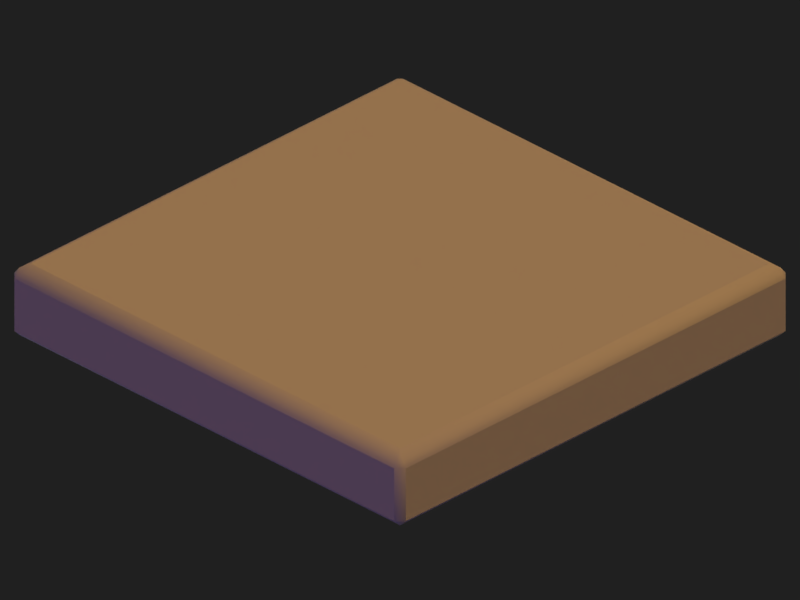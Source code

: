 # Source: grass_2x2.blend  (saved by Blender 2.77.0; exported with 4.5.12 LTS)
import bpy
from mathutils import Matrix  # noqa: F401  (used for matrix-valued properties, if any)

bpy.ops.wm.read_factory_settings(use_empty=True)
scene = bpy.context.scene
scene.name = 'Scene'

# ---- collections
col_collection_1 = bpy.data.collections.new('Collection 1'); scene.collection.children.link(col_collection_1)

# ---- materials (node trees are filled in below, after node groups)
mat_material_001 = bpy.data.materials.new('Material.001')
mat_material_001.alpha_threshold = 0.0
mat_material_001.use_transparent_shadow = False
mat_material_001.specular_color = (0.1424, 0.1424, 0.1424)
mat_material_001.roughness = 0.5
mat_material_001.specular_intensity = 0.0

# ---- material node trees

# ---- world
world_world = bpy.data.worlds.new('World'); scene.world = world_world
world_world.color = (0.01467, 0.01467, 0.01467)
world_world.use_sun_shadow = False
world_world.sun_shadow_jitter_overblur = 0.0
world_world.cycles.sampling_method = 'MANUAL'
world_world.light_settings.distance = 1.0

# ---- cameras
cam_camera = bpy.data.cameras.new('Camera')
cam_camera.type = 'ORTHO'
cam_camera.clip_end = 100.0
cam_camera.lens = 35.0
cam_camera.sensor_width = 32.0
cam_camera.sensor_height = 18.0
cam_camera.ortho_scale = 2.84
cam_camera.dof.focus_distance = 0.0
cam_camera.dof.aperture_fstop = 128.0

# ---- lights
light_filllight = bpy.data.lights.new('FillLight', 'SUN')
light_filllight.color = (0.4428, 0.2307, 1.0)
light_filllight.transmission_factor = 0.0
light_filllight.angle = 1.571
light_filllight.energy = 0.25
light_filllight.shadow_buffer_clip_start = 0.5
light_filllight.shadow_soft_size = 1.0
light_filllight.shadow_cascade_max_distance = 1000.0
light_keylight = bpy.data.lights.new('KeyLight', 'SUN')
light_keylight.color = (0.814, 0.4313, 0.1524)
light_keylight.transmission_factor = 0.0
light_keylight.angle = 1.571
light_keylight.energy = 1.5
light_keylight.shadow_buffer_clip_start = 0.5
light_keylight.shadow_soft_size = 1.0
light_keylight.shadow_cascade_max_distance = 1000.0
light_rimlight = bpy.data.lights.new('RimLight', 'SUN')
light_rimlight.color = (0.7067, 0.7067, 0.7067)
light_rimlight.transmission_factor = 0.0
light_rimlight.angle = 1.571
light_rimlight.energy = 0.5
light_rimlight.shadow_buffer_clip_start = 0.5
light_rimlight.shadow_soft_size = 1.0
light_rimlight.shadow_cascade_max_distance = 1000.0

# ---- meshes
me_cube_001 = bpy.data.meshes.new('Cube.001')
me_cube_001.from_pydata([(-0.9774, -1.008, -0.2705), (-1.008, -0.9774, -0.2705), (-0.9774, -0.9774, -0.3012), (-0.9774, -1.008, -0.05008), (-0.9504, -0.9504, 0.001022), (-1.008, -0.9774, -0.05008), (-0.9774, 1.008, -0.2705), (-0.9774, 0.9774, -0.3012), (-1.008, 0.9774, -0.2705), (-0.9504, 0.9504, 0.001022), (-0.9774, 1.008, -0.05008), (-1.008, 0.9774, -0.05008), (0.9774, -1.008, -0.2705), (0.9774, -0.9774, -0.3012), (1.008, -0.9774, -0.2705), (0.9504, -0.9504, 0.001022), (0.9774, -1.008, -0.05008), (1.008, -0.9774, -0.05008), (1.008, 0.9774, -0.2705), (0.9774, 0.9774, -0.3012), (0.9774, 1.008, -0.2705), (0.9504, 0.9504, 0.001022), (1.008, 0.9774, -0.05008), (0.9774, 1.008, -0.05008), (-0.9774, -0.9928, -0.2859), (-0.9928, -0.9928, -0.2705), (-0.9928, -0.9774, -0.2859), (-0.9928, -0.9928, -0.05008), (-0.9728, -0.9881, -0.02275), (-0.9881, -0.9728, -0.02275), (-0.9928, 0.9928, -0.2705), (-0.9774, 0.9928, -0.2859), (-0.9928, 0.9774, -0.2859), (-0.9881, 0.9728, -0.02275), (-0.9728, 0.9881, -0.02275), (-0.9928, 0.9928, -0.05008), (0.9928, -0.9928, -0.2705), (0.9774, -0.9928, -0.2859), (0.9928, -0.9774, -0.2859), (0.9881, -0.9728, -0.02275), (0.9728, -0.9881, -0.02275), (0.9928, -0.9928, -0.05008), (0.9928, 0.9928, -0.2705), (0.9928, 0.9774, -0.2859), (0.9774, 0.9928, -0.2859), (0.9728, 0.9881, -0.02275), (0.9881, 0.9728, -0.02275), (0.9928, 0.9928, -0.05008), (-0.9774, -1.008, -0.15), (-1.008, -0.9774, -0.15), (-0.9504, 1.066e-11, 0.001022), (-1.008, 1.094e-11, -0.05008), (-0.9774, 1.008, -0.15), (-1.008, 0.9774, -0.15), (-0.9774, 1.094e-11, -0.3012), (-1.008, 1.094e-11, -0.2705), (-2.008e-10, 0.9504, 0.001022), (4.378e-11, 1.008, -0.05008), (1.008, 0.9774, -0.15), (0.9774, 1.008, -0.15), (4.378e-11, 0.9774, -0.3012), (4.378e-11, 1.008, -0.2705), (0.9504, 1.066e-11, 0.001022), (1.008, 1.094e-11, -0.05008), (0.9774, -1.008, -0.15), (1.008, -0.9774, -0.15), (0.9774, 1.094e-11, -0.3012), (1.008, 1.094e-11, -0.2705), (-2.008e-10, -0.9504, 0.001022), (4.378e-11, -1.008, -0.05008), (4.378e-11, -0.9774, -0.3012), (4.378e-11, -1.008, -0.2705), (-1.008, 1.094e-11, -0.15), (4.378e-11, -0.9928, -0.2859), (-1.91e-10, -0.9881, -0.02275), (0.9928, 1.094e-11, -0.2859), (0.9928, -0.9928, -0.15), (0.9881, 2.312e-11, -0.02275), (4.378e-11, 0.9928, -0.2859), (0.9928, 0.9928, -0.15), (-1.91e-10, 0.9881, -0.02275), (-0.9928, 1.094e-11, -0.2859), (-0.9928, 0.9928, -0.15), (-0.9881, 2.312e-11, -0.02275), (-0.9928, -0.9928, -0.15), (4.378e-11, 1.008, -0.15), (4.378e-11, -1.008, -0.15), (4.334e-11, 1.087e-11, 0.001211), (1.008, 1.094e-11, -0.15)], [], [(88, 65, 14, 67), (87, 56, 9, 50), (86, 48, 0, 71), (85, 59, 20, 61), (0, 25, 24), (3, 28, 27), (6, 31, 30), (9, 34, 33), (12, 37, 36), (15, 40, 39), (18, 43, 42), (21, 46, 45), (84, 27, 5, 49), (83, 33, 11, 51), (82, 30, 8, 53), (81, 26, 1, 55), (80, 45, 23, 57), (79, 42, 20, 59), (78, 31, 6, 61), (77, 39, 17, 63), (76, 36, 14, 65), (75, 43, 18, 67), (74, 28, 3, 69), (73, 37, 12, 71), (72, 53, 8, 55), (49, 72, 55, 1), (5, 51, 72, 49), (51, 11, 53, 72), (24, 73, 71, 0), (2, 70, 73, 24), (70, 13, 37, 73), (40, 74, 69, 16), (15, 68, 74, 40), (68, 4, 28, 74), (38, 75, 67, 14), (13, 66, 75, 38), (66, 19, 43, 75), (41, 76, 65, 17), (16, 64, 76, 41), (64, 12, 36, 76), (46, 77, 63, 22), (21, 62, 77, 46), (62, 15, 39, 77), (44, 78, 61, 20), (19, 60, 78, 44), (60, 7, 31, 78), (47, 79, 59, 23), (22, 58, 79, 47), (58, 18, 42, 79), (34, 80, 57, 10), (9, 56, 80, 34), (56, 21, 45, 80), (32, 81, 55, 8), (7, 54, 81, 32), (54, 2, 26, 81), (35, 82, 53, 11), (10, 52, 82, 35), (52, 6, 30, 82), (29, 83, 51, 5), (4, 50, 83, 29), (50, 9, 33, 83), (25, 84, 49, 1), (0, 48, 84, 25), (48, 3, 27, 84), (45, 47, 23), (45, 46, 47), (46, 22, 47), (42, 44, 20), (42, 43, 44), (43, 19, 44), (39, 41, 17), (39, 40, 41), (40, 16, 41), (36, 38, 14), (36, 37, 38), (37, 13, 38), (33, 35, 11), (33, 34, 35), (34, 10, 35), (30, 32, 8), (30, 31, 32), (31, 7, 32), (27, 29, 5), (27, 28, 29), (28, 4, 29), (24, 26, 2), (24, 25, 26), (25, 1, 26), (52, 85, 61, 6), (10, 57, 85, 52), (57, 23, 59, 85), (64, 86, 71, 12), (16, 69, 86, 64), (69, 3, 48, 86), (68, 87, 50, 4), (15, 62, 87, 68), (62, 21, 56, 87), (58, 88, 67, 18), (22, 63, 88, 58), (63, 17, 65, 88)])
me_cube_001.polygons.foreach_set('use_smooth', [0, 0, 0, 0, 1, 1, 1, 1, 1, 1, 1, 1, 1, 1, 1, 1, 1, 1, 1, 1, 1, 1, 1, 1, 0, 0, 0, 0, 1, 1, 1, 1, 1, 1, 1, 1, 1, 1, 1, 1, 1, 1, 1, 1, 1, 1, 1, 1, 1, 1, 1, 1, 1, 1, 1, 1, 1, 1, 1, 1, 1, 1, 1, 1, 1, 1, 1, 1, 1, 1, 1, 1, 1, 1, 1, 1, 1, 1, 1, 1, 1, 1, 1, 1, 1, 1, 1, 1, 0, 0, 0, 0, 0, 0, 0, 0, 0, 0, 0, 0])
_uv = me_cube_001.uv_layers.new(name='UVMap')
_uv.uv.foreach_set('vector', [0.9353, 0.5009, 0.9382, 0.1317, 0.9827, 0.1358, 0.9821, 0.5014, 0.4997, 0.5, 0.4999, 0.8653, 0.1266, 0.8598, 0.1346, 0.5003, 0.5006, 0.06405, 0.131, 0.06157, 0.1351, 0.01693, 0.5011, 0.01721, 0.4987, 0.9359, 0.8683, 0.9384, 0.8642, 0.9831, 0.4982, 0.9828, 0.1351, 0.01693, 0.1273, 0.01493, 0.1337, 0.009019, 0.1336, 0.09744, 0.1336, 0.1096, 0.1259, 0.09926, 0.01262, 0.8806, 0.005764, 0.874, 0.01454, 0.872, 0.1266, 0.8598, 0.1124, 0.8734, 0.109, 0.8657, 0.9867, 0.1194, 0.9935, 0.126, 0.9848, 0.128, 0.8727, 0.1402, 0.8869, 0.1266, 0.8902, 0.1343, 0.8807, 0.987, 0.8741, 0.9938, 0.872, 0.9851, 0.8597, 0.8729, 0.8734, 0.8871, 0.8657, 0.8904, 0.1225, 0.06152, 0.1259, 0.09926, 0.1176, 0.1011, 0.1138, 0.06149, 0.1175, 0.4999, 0.109, 0.8657, 0.09694, 0.8657, 0.1042, 0.4996, 0.06106, 0.8768, 0.01454, 0.872, 0.01654, 0.8641, 0.06111, 0.8683, 0.008459, 0.4985, 0.01376, 0.1148, 0.0223, 0.1149, 0.01719, 0.4986, 0.4995, 0.8825, 0.8657, 0.8904, 0.8657, 0.9026, 0.4992, 0.8957, 0.8769, 0.9385, 0.872, 0.9851, 0.8642, 0.9831, 0.8683, 0.9384, 0.4982, 0.9915, 0.114, 0.9857, 0.1142, 0.9772, 0.4982, 0.9828, 0.8818, 0.5001, 0.8902, 0.1343, 0.9023, 0.1343, 0.8951, 0.5004, 0.9382, 0.1232, 0.9848, 0.128, 0.9827, 0.1358, 0.9382, 0.1317, 0.9908, 0.5014, 0.9856, 0.8852, 0.977, 0.8851, 0.9821, 0.5014, 0.4998, 0.1175, 0.1336, 0.1096, 0.1336, 0.09744, 0.5001, 0.1043, 0.5011, 0.008465, 0.8853, 0.01427, 0.8851, 0.02283, 0.5011, 0.01721, 0.064, 0.4991, 0.06111, 0.8683, 0.01654, 0.8641, 0.01719, 0.4986, 0.06964, 0.1156, 0.064, 0.4991, 0.01719, 0.4986, 0.0223, 0.1149, 0.1089, 0.1162, 0.1042, 0.4996, 0.064, 0.4991, 0.06964, 0.1156, 0.1042, 0.4996, 0.09694, 0.8657, 0.06111, 0.8683, 0.064, 0.4991, 0.1337, 0.009019, 0.5011, 0.008465, 0.5011, 0.01721, 0.1351, 0.01693, 0.1326, 0.0004702, 0.5012, 9.995e-05, 0.5011, 0.008465, 0.1337, 0.009019, 0.5012, 9.995e-05, 0.8854, 0.005719, 0.8853, 0.01427, 0.5011, 0.008465, 0.8817, 0.1228, 0.4998, 0.1175, 0.5001, 0.1043, 0.8836, 0.1095, 0.8727, 0.1402, 0.4994, 0.1347, 0.4998, 0.1175, 0.8817, 0.1228, 0.4994, 0.1347, 0.1396, 0.1271, 0.1336, 0.1096, 0.4998, 0.1175, 0.9907, 0.1344, 0.9908, 0.5014, 0.9821, 0.5014, 0.9827, 0.1358, 0.9992, 0.1334, 0.9992, 0.5015, 0.9908, 0.5014, 0.9907, 0.1344, 0.9992, 0.5015, 0.9941, 0.8854, 0.9856, 0.8852, 0.9908, 0.5014, 0.9005, 0.1266, 0.9382, 0.1232, 0.9382, 0.1317, 0.9023, 0.1343, 0.8987, 0.1183, 0.9383, 0.1146, 0.9382, 0.1232, 0.9005, 0.1266, 0.9383, 0.1146, 0.9867, 0.1194, 0.9848, 0.128, 0.9382, 0.1232, 0.8771, 0.8818, 0.8818, 0.5001, 0.8951, 0.5004, 0.8904, 0.8838, 0.8597, 0.8729, 0.8647, 0.4997, 0.8818, 0.5001, 0.8771, 0.8818, 0.8647, 0.4997, 0.8727, 0.1402, 0.8902, 0.1343, 0.8818, 0.5001, 0.8656, 0.991, 0.4982, 0.9915, 0.4982, 0.9828, 0.8642, 0.9831, 0.8667, 0.9995, 0.4981, 0.9999, 0.4982, 0.9915, 0.8656, 0.991, 0.4981, 0.9999, 0.1139, 0.9943, 0.114, 0.9857, 0.4982, 0.9915, 0.8734, 0.9007, 0.8769, 0.9385, 0.8683, 0.9384, 0.8657, 0.9026, 0.8817, 0.8989, 0.8855, 0.9385, 0.8769, 0.9385, 0.8734, 0.9007, 0.8855, 0.9385, 0.8807, 0.987, 0.872, 0.9851, 0.8769, 0.9385, 0.1176, 0.8772, 0.4995, 0.8825, 0.4992, 0.8957, 0.1157, 0.8905, 0.1266, 0.8598, 0.4999, 0.8653, 0.4995, 0.8825, 0.1176, 0.8772, 0.4999, 0.8653, 0.8597, 0.8729, 0.8657, 0.8904, 0.4995, 0.8825, 0.008639, 0.8656, 0.008459, 0.4985, 0.01719, 0.4986, 0.01654, 0.8641, 9.995e-05, 0.8666, 0.0001018, 0.4985, 0.008459, 0.4985, 0.008639, 0.8656, 0.0001018, 0.4985, 0.00521, 0.1146, 0.01376, 0.1148, 0.008459, 0.4985, 0.09876, 0.8734, 0.06106, 0.8768, 0.06111, 0.8683, 0.09694, 0.8657, 0.1006, 0.8817, 0.06102, 0.8854, 0.06106, 0.8768, 0.09876, 0.8734, 0.06102, 0.8854, 0.01262, 0.8806, 0.01454, 0.872, 0.06106, 0.8768, 0.1222, 0.1182, 0.1175, 0.4999, 0.1042, 0.4996, 0.1089, 0.1162, 0.1396, 0.1271, 0.1346, 0.5003, 0.1175, 0.4999, 0.1222, 0.1182, 0.1346, 0.5003, 0.1266, 0.8598, 0.109, 0.8657, 0.1175, 0.4999, 0.1273, 0.01493, 0.1225, 0.06152, 0.1138, 0.06149, 0.1186, 0.01302, 0.1351, 0.01693, 0.131, 0.06157, 0.1225, 0.06152, 0.1273, 0.01493, 0.131, 0.06157, 0.1336, 0.09744, 0.1259, 0.09926, 0.1225, 0.06152, 0.8657, 0.8904, 0.8734, 0.9007, 0.8657, 0.9026, 0.8657, 0.8904, 0.8734, 0.8871, 0.8734, 0.9007, 0.8734, 0.8871, 0.8817, 0.8989, 0.8734, 0.9007, 0.872, 0.9851, 0.8656, 0.991, 0.8642, 0.9831, 0.872, 0.9851, 0.8741, 0.9938, 0.8656, 0.991, 0.8741, 0.9938, 0.8667, 0.9995, 0.8656, 0.991, 0.8902, 0.1343, 0.9005, 0.1266, 0.9023, 0.1343, 0.8902, 0.1343, 0.8869, 0.1266, 0.9005, 0.1266, 0.8869, 0.1266, 0.8987, 0.1183, 0.9005, 0.1266, 0.9848, 0.128, 0.9907, 0.1344, 0.9827, 0.1358, 0.9848, 0.128, 0.9935, 0.126, 0.9907, 0.1344, 0.9935, 0.126, 0.9992, 0.1334, 0.9907, 0.1344, 0.109, 0.8657, 0.09876, 0.8734, 0.09694, 0.8657, 0.109, 0.8657, 0.1124, 0.8734, 0.09876, 0.8734, 0.1124, 0.8734, 0.1006, 0.8817, 0.09876, 0.8734, 0.01454, 0.872, 0.008639, 0.8656, 0.01654, 0.8641, 0.01454, 0.872, 0.005764, 0.874, 0.008639, 0.8656, 0.005764, 0.874, 9.995e-05, 0.8666, 0.008639, 0.8656, 0.1259, 0.09926, 0.1259, 0.1129, 0.1176, 0.1011, 0.1259, 0.09926, 0.1336, 0.1096, 0.1259, 0.1129, 0.1336, 0.1096, 0.1396, 0.1271, 0.1259, 0.1129, 0.1337, 0.009019, 0.1252, 0.006149, 0.1326, 0.0004702, 0.1337, 0.009019, 0.1273, 0.01493, 0.1252, 0.006149, 0.1273, 0.01493, 0.1186, 0.01302, 0.1252, 0.006149, 0.115, 0.9298, 0.4987, 0.9359, 0.4982, 0.9828, 0.1142, 0.9772, 0.1157, 0.8905, 0.4992, 0.8957, 0.4987, 0.9359, 0.115, 0.9298, 0.4992, 0.8957, 0.8657, 0.9026, 0.8683, 0.9384, 0.4987, 0.9359, 0.8843, 0.07021, 0.5006, 0.06405, 0.5011, 0.01721, 0.8851, 0.02283, 0.8836, 0.1095, 0.5001, 0.1043, 0.5006, 0.06405, 0.8843, 0.07021, 0.5001, 0.1043, 0.1336, 0.09744, 0.131, 0.06157, 0.5006, 0.06405, 0.4994, 0.1347, 0.4997, 0.5, 0.1346, 0.5003, 0.1396, 0.1271, 0.8727, 0.1402, 0.8647, 0.4997, 0.4997, 0.5, 0.4994, 0.1347, 0.8647, 0.4997, 0.8597, 0.8729, 0.4999, 0.8653, 0.4997, 0.5, 0.9297, 0.8844, 0.9353, 0.5009, 0.9821, 0.5014, 0.977, 0.8851, 0.8904, 0.8838, 0.8951, 0.5004, 0.9353, 0.5009, 0.9297, 0.8844, 0.8951, 0.5004, 0.9023, 0.1343, 0.9382, 0.1317, 0.9353, 0.5009])
me_cube_001.materials.append(mat_material_001)
me_cube_001.use_remesh_preserve_volume = False
me_cube_001.use_remesh_preserve_attributes = False
me_cube_001.use_mirror_vertex_groups = False
me_cube_001.update()

# ---- objects
ob_cube_001 = bpy.data.objects.new('Cube.001', me_cube_001)
ob_camera = bpy.data.objects.new('Camera', cam_camera)
ob_filllight = bpy.data.objects.new('FillLight', light_filllight)
ob_keylight = bpy.data.objects.new('KeyLight', light_keylight)
ob_rimlight = bpy.data.objects.new('RimLight', light_rimlight)

# ---- transforms, parenting, visibility, modifiers, constraints
ob_cube_001.location = (0.0, 0.0, 0.0)
ob_cube_001.scale = (0.9749, 0.9749, 0.9749)
ob_cube_001.lineart.crease_threshold = 0.0
ob_camera.location = (10.0, -10.0, 8.02)
ob_camera.rotation_euler = (1.047, 0.0, 0.7854)
ob_camera.lock_rotations_4d = False
ob_camera.empty_display_type = 'ARROWS'
ob_camera.color = (0.0, 0.0, 0.0, 0.0)
ob_camera.display_type = 'WIRE'
ob_camera.lineart.crease_threshold = 0.0
ob_filllight.location = (6.74, 7.638, 11.54)
ob_filllight.rotation_euler = (1.797, 0.3972, -0.04007)
ob_filllight.lineart.crease_threshold = 0.0
ob_keylight.location = (8.199, 7.907, 11.54)
ob_keylight.rotation_euler = (0.01345, 0.4495, 0.5187)
ob_keylight.lineart.crease_threshold = 0.0
ob_rimlight.location = (7.742, 6.406, 12.03)
ob_rimlight.rotation_euler = (-2.028, -0.2654, 1.096)
ob_rimlight.lineart.crease_threshold = 0.0

# ---- collection membership
col_collection_1.objects.link(ob_cube_001)
col_collection_1.objects.link(ob_camera)
col_collection_1.objects.link(ob_filllight)
col_collection_1.objects.link(ob_keylight)
col_collection_1.objects.link(ob_rimlight)

# ---- scene / render settings (as saved in the file)
scene.camera = ob_camera
scene.frame_start = 1; scene.frame_end = 250; scene.frame_set(1)
scene.render.engine = 'BLENDER_EEVEE_NEXT'
scene.render.resolution_x = 512
scene.render.resolution_y = 384
scene.render.resolution_percentage = 50
scene.render.dither_intensity = 0.0
scene.render.film_transparent = True
scene.cycles.use_denoising = False
scene.cycles.samples = 128
scene.cycles.sampling_pattern = 'TABULATED_SOBOL'
scene.cycles.light_sampling_threshold = 0.0
scene.cycles.use_adaptive_sampling = False
scene.cycles.use_light_tree = False
scene.cycles.blur_glossy = 0.0
scene.cycles.sample_clamp_indirect = 0.0
scene.view_settings.view_transform = 'Standard'
bpy.context.view_layer.update()
